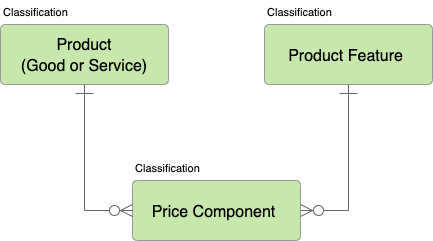

The diagram above was exported from draw.io. Its source (the exported page's mxGraphModel, read from the mxfile embedded in the PNG):
<mxGraphModel dx="2066" dy="1077" grid="1" gridSize="10" guides="1" tooltips="1" connect="1" arrows="1" fold="1" page="1" pageScale="1" pageWidth="827" pageHeight="1169" math="0" shadow="0">
  <root>
    <mxCell id="0" />
    <mxCell id="1" parent="0" />
    <UserObject label="&lt;div style=&quot;text-align: center;margin-left: 7px;margin-right: 7px;margin-top: 2px;&quot;&gt;&lt;span style=&quot;font-size:16px;color:#000000;&quot;&gt;Product&#10;&lt;/span&gt;&lt;/div&gt;&lt;div style=&quot;text-align: center;margin-left: 7px;margin-right: 7px;margin-top: 2px;&quot;&gt;&lt;span style=&quot;font-size:16px;color:#000000;&quot;&gt;(Good or Service)&lt;/span&gt;&lt;/div&gt;" lucidchartObjectId="68FggYH9qfV-" id="45DeirOAOBxRqgpEhCn_-1">
      <mxCell style="html=1;whiteSpace=wrap;whiteSpace=wrap;overflow=width;spacing=3;strokeColor=#999999;strokeOpacity=100;fillOpacity=100;rounded=1;absoluteArcSize=1;arcSize=9.6;fillColor=#c7e8ac;" vertex="1" zOrder="142" parent="1">
        <mxGeometry x="12" y="24" width="168" height="60" as="geometry" />
      </mxCell>
    </UserObject>
    <UserObject label="Classification" lucidchartObjectId="5U7hPp2nAxd9" id="45DeirOAOBxRqgpEhCn_-2">
      <mxCell style="html=1;whiteSpace=wrap;;whiteSpace=wrap;fontSize=11;fontColor=#000000;align=left;spacing=3;strokeOpacity=0;fillOpacity=0;fillColor=#ffffff;" vertex="1" zOrder="149" parent="1">
        <mxGeometry x="12" width="168" height="24" as="geometry" />
      </mxCell>
    </UserObject>
    <UserObject label="Product Feature" lucidchartObjectId="PG_hyyDqHHY3" id="45DeirOAOBxRqgpEhCn_-3">
      <mxCell style="html=1;whiteSpace=wrap;whiteSpace=wrap;fontSize=16;fontColor=#000000;spacingLeft=6.72;spacingRight=11.2;spacingTop=3.2;spacing=3;strokeColor=#999999;strokeOpacity=100;fillOpacity=100;rounded=1;absoluteArcSize=1;arcSize=9.6;fillColor=#c7e8ac;" vertex="1" zOrder="150" parent="1">
        <mxGeometry x="276" y="24" width="168" height="60" as="geometry" />
      </mxCell>
    </UserObject>
    <UserObject label="Price Component" lucidchartObjectId="TG_hIbzXnV3H" id="45DeirOAOBxRqgpEhCn_-4">
      <mxCell style="html=1;whiteSpace=wrap;whiteSpace=wrap;fontSize=16;fontColor=#000000;spacingLeft=6.72;spacingRight=11.2;spacingTop=3.2;spacing=3;strokeColor=#999999;strokeOpacity=100;fillOpacity=100;rounded=1;absoluteArcSize=1;arcSize=9.6;fillColor=#c7e8ac;" vertex="1" zOrder="151" parent="1">
        <mxGeometry x="144" y="180" width="168" height="60" as="geometry" />
      </mxCell>
    </UserObject>
    <UserObject label="" lucidchartObjectId="mH_hadldOUEo" id="45DeirOAOBxRqgpEhCn_-5">
      <mxCell style="html=1;jettySize=18;whiteSpace=wrap;fontSize=11;strokeColor=#666666;strokeOpacity=100;rounded=1;arcSize=0;edgeStyle=orthogonalEdgeStyle;startArrow=ERone;startSize=16;;endArrow=ERzeroToMany;endSize=10;;exitX=0.5;exitY=1.01;exitPerimeter=1;entryX=-0.003571428571428673;entryY=0.5;entryPerimeter=1;" edge="1" parent="1" source="45DeirOAOBxRqgpEhCn_-1" target="45DeirOAOBxRqgpEhCn_-4">
        <mxGeometry width="100" height="100" relative="1" as="geometry">
          <Array as="points" />
        </mxGeometry>
      </mxCell>
    </UserObject>
    <UserObject label="" lucidchartObjectId="tH_hYKxKY.nS" id="45DeirOAOBxRqgpEhCn_-6">
      <mxCell style="html=1;jettySize=18;whiteSpace=wrap;fontSize=11;strokeColor=#666666;strokeOpacity=100;rounded=1;arcSize=0;edgeStyle=orthogonalEdgeStyle;startArrow=ERone;startSize=16;;endArrow=ERzeroToMany;endSize=10;;exitX=0.5;exitY=1.01;exitPerimeter=1;entryX=1.0035714285714286;entryY=0.5;entryPerimeter=1;" edge="1" parent="1" source="45DeirOAOBxRqgpEhCn_-3" target="45DeirOAOBxRqgpEhCn_-4">
        <mxGeometry width="100" height="100" relative="1" as="geometry">
          <Array as="points" />
        </mxGeometry>
      </mxCell>
    </UserObject>
    <UserObject label="Classification" lucidchartObjectId="DH_hZ_Wu~bi3" id="45DeirOAOBxRqgpEhCn_-7">
      <mxCell style="html=1;whiteSpace=wrap;;whiteSpace=wrap;fontSize=11;fontColor=#000000;align=left;spacing=3;strokeOpacity=0;fillOpacity=0;fillColor=#ffffff;" vertex="1" zOrder="154" parent="1">
        <mxGeometry x="276" width="168" height="24" as="geometry" />
      </mxCell>
    </UserObject>
    <UserObject label="Classification" lucidchartObjectId="HH_hguVf6mw_" id="45DeirOAOBxRqgpEhCn_-8">
      <mxCell style="html=1;whiteSpace=wrap;;whiteSpace=wrap;fontSize=11;fontColor=#000000;align=left;spacing=3;strokeOpacity=0;fillOpacity=0;fillColor=#ffffff;" vertex="1" zOrder="155" parent="1">
        <mxGeometry x="144" y="156" width="168" height="24" as="geometry" />
      </mxCell>
    </UserObject>
  </root>
</mxGraphModel>